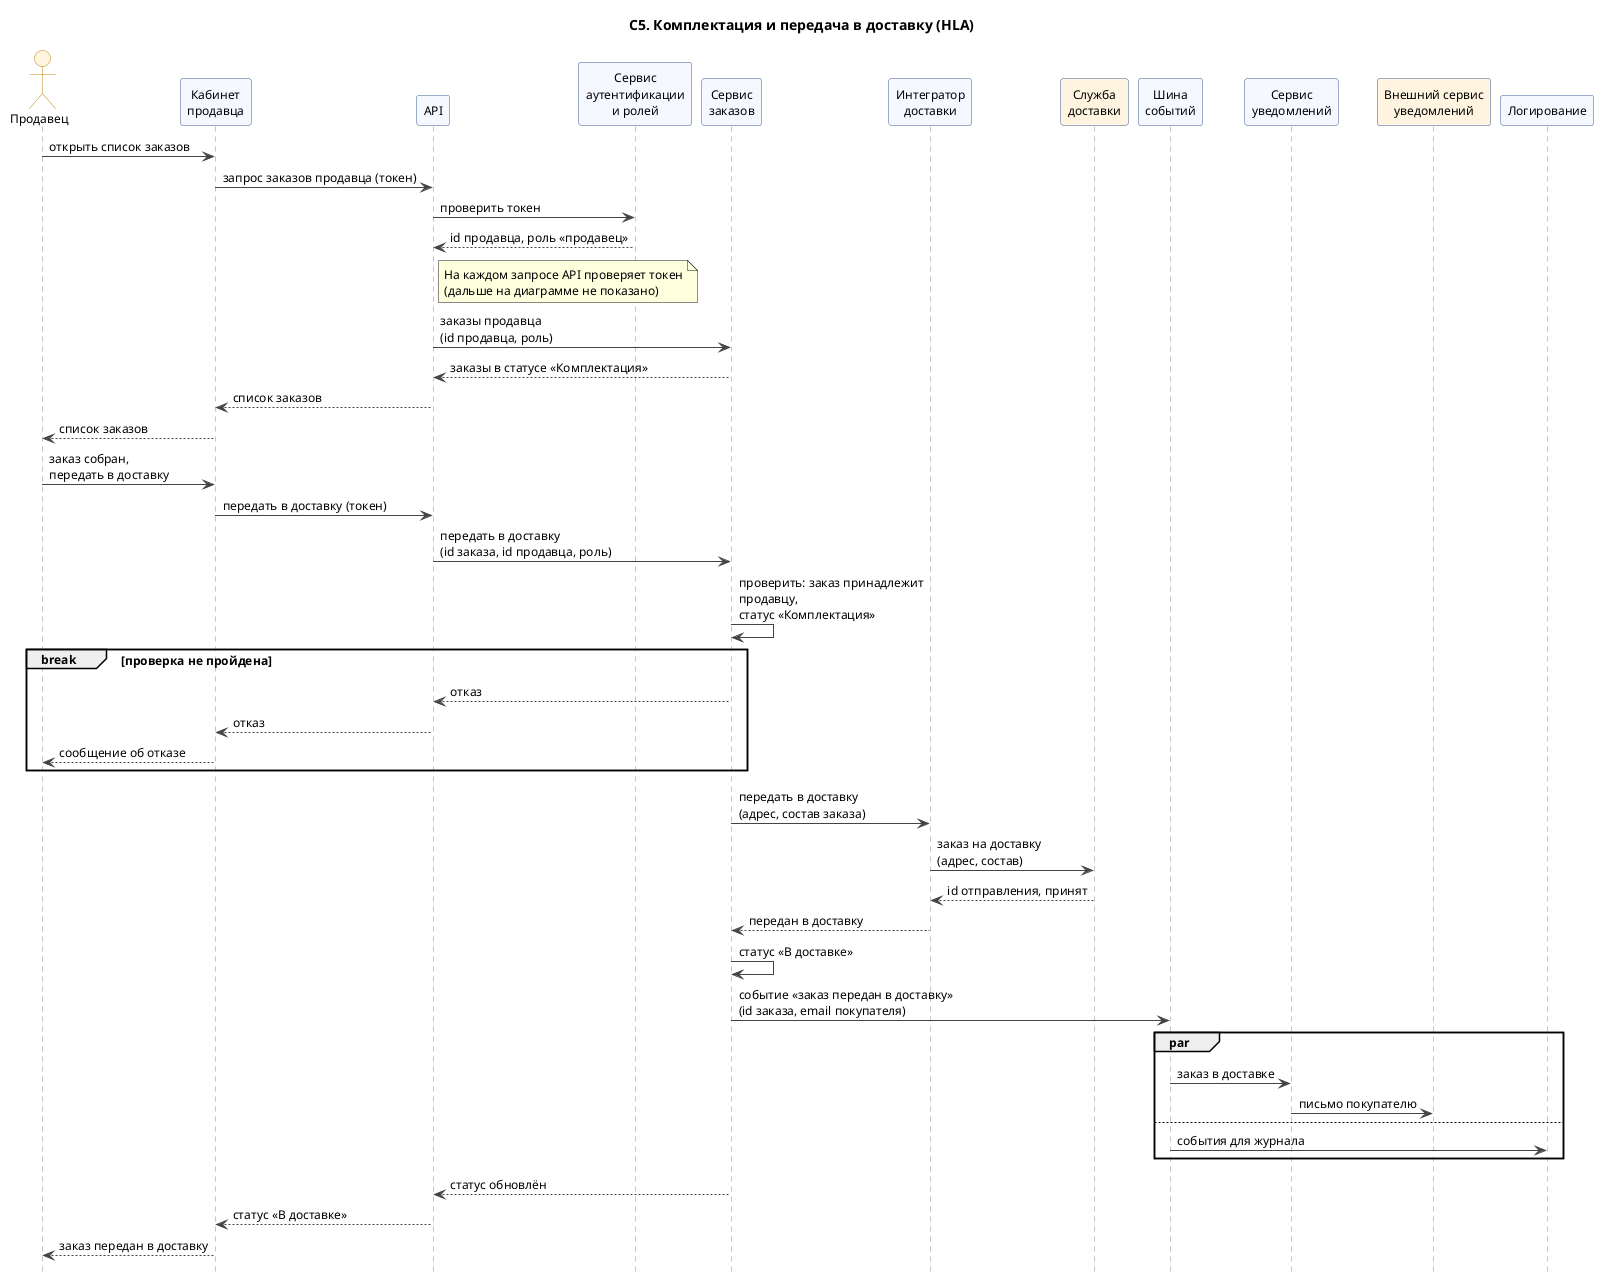

The diagram above was rendered by PlantUML. Its source (embedded in the PNG):
@startuml
title С5. Комплектация и передача в доставку (HLA)
skinparam shadowing false
skinparam defaultFontSize 12
skinparam maxMessageSize 220
skinparam sequence {
  ArrowColor #444444
  LifeLineBorderColor #888888
  ParticipantBackgroundColor #F5F8FF
  ParticipantBorderColor #3B5B92
  ActorBackgroundColor #FFF4E0
  ActorBorderColor #C48A1A
}
hide footbox
actor "Продавец" as Seller
participant "Кабинет\nпродавца" as SellerUI
participant "API" as API
participant "Сервис\nаутентификации\nи ролей" as Auth
participant "Сервис\nзаказов" as Order
participant "Интегратор\nдоставки" as Delivery
participant "Служба\nдоставки" as DelivExt #FFF4E0
participant "Шина\nсобытий" as Bus
participant "Сервис\nуведомлений" as Notify
participant "Внешний сервис\nуведомлений" as NotifExt #FFF4E0
participant "Логирование" as Log

Seller -> SellerUI : открыть список заказов
SellerUI -> API : запрос заказов продавца (токен)
API -> Auth : проверить токен
Auth --> API : id продавца, роль «продавец»
note right of API : На каждом запросе API проверяет токен\n(дальше на диаграмме не показано)
API -> Order : заказы продавца\n(id продавца, роль)
Order --> API : заказы в статусе «Комплектация»
API --> SellerUI : список заказов
SellerUI --> Seller : список заказов
Seller -> SellerUI : заказ собран,\nпередать в доставку
SellerUI -> API : передать в доставку (токен)
API -> Order : передать в доставку\n(id заказа, id продавца, роль)
Order -> Order : проверить: заказ принадлежит продавцу,\nстатус «Комплектация»
break проверка не пройдена
  Order --> API : отказ
  API --> SellerUI : отказ
  SellerUI --> Seller : сообщение об отказе
end
Order -> Delivery : передать в доставку\n(адрес, состав заказа)
Delivery -> DelivExt : заказ на доставку\n(адрес, состав)
DelivExt --> Delivery : id отправления, принят
Delivery --> Order : передан в доставку
Order -> Order : статус «В доставке»
Order -> Bus : событие «заказ передан в доставку»\n(id заказа, email покупателя)
par
  Bus -> Notify : заказ в доставке
  Notify -> NotifExt : письмо покупателю
else
  Bus -> Log : события для журнала
end
Order --> API : статус обновлён
API --> SellerUI : статус «В доставке»
SellerUI --> Seller : заказ передан в доставку
@enduml